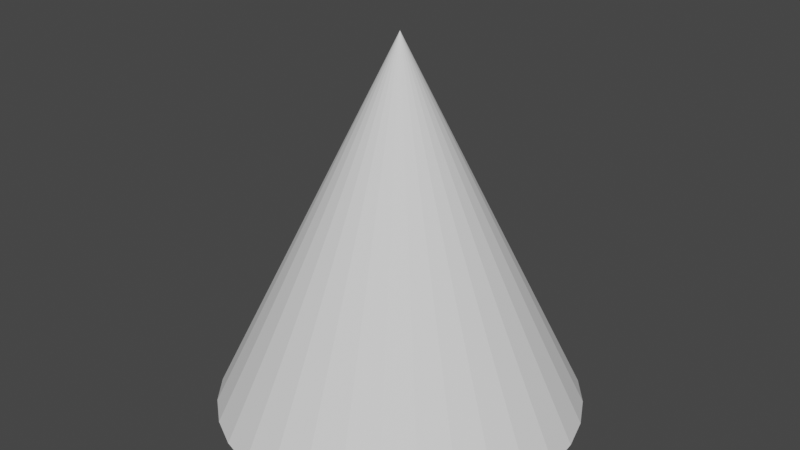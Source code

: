 # Source: Normal_Spike.blend  (saved by Blender 4.2.66; exported with 4.5.12 LTS)
import bpy
from mathutils import Matrix  # noqa: F401  (used for matrix-valued properties, if any)

bpy.ops.wm.read_factory_settings(use_empty=True)
scene = bpy.context.scene
scene.name = 'Scene'

# ---- world
world_world = bpy.data.worlds.new('World'); scene.world = world_world
world_world.use_nodes = True; world_world.node_tree.nodes.clear()
_N = world_world.node_tree.nodes; _L = world_world.node_tree.links
n0 = _N.new('ShaderNodeOutputWorld'); n0.name = 'World Output'; n0.location = (300, 300)
n1 = _N.new('ShaderNodeBackground'); n1.name = 'Background'; n1.location = (10, 300)
n1.inputs[0].default_value = (0.05088, 0.05088, 0.05088, 1.0)
_L.new(n1.outputs[0], n0.inputs[0])
n0.is_active_output = True
world_world.color = (0.05088, 0.05088, 0.05088)
world_world.use_sun_shadow = False
world_world.sun_shadow_jitter_overblur = 0.0

# ---- meshes
me_normal_spike = bpy.data.meshes.new('Normal Spike')
me_normal_spike.from_pydata([(4.441e-16, -1.05, -1.0), (0.1951, -1.05, -0.9808), (0.3827, -1.05, -0.9239), (0.5556, -1.05, -0.8315), (0.7071, -1.05, -0.7071), (0.8315, -1.05, -0.5556), (0.9239, -1.05, -0.3827), (0.9808, -1.05, -0.1951), (1.0, -1.05, 1.055e-08), (0.9808, -1.05, 0.1951), (0.9239, -1.05, 0.3827), (0.8315, -1.05, 0.5556), (0.7071, -1.05, 0.7071), (0.5556, -1.05, 0.8315), (0.3827, -1.05, 0.9239), (0.1951, -1.05, 0.9808), (-8.742e-08, -1.05, 1.0), (-0.1951, -1.05, 0.9808), (-0.3827, -1.05, 0.9239), (-0.5556, -1.05, 0.8315), (-0.7071, -1.05, 0.7071), (-0.8315, -1.05, 0.5556), (-0.9239, -1.05, 0.3827), (-0.9808, -1.05, 0.1951), (-1.0, -1.05, 1.055e-08), (-0.9808, -1.05, -0.1951), (-0.9239, -1.05, -0.3827), (-0.8315, -1.05, -0.5556), (-0.7071, -1.05, -0.7071), (-0.5556, -1.05, -0.8315), (-0.3827, -1.05, -0.9239), (-0.1951, -1.05, -0.9808), (4.441e-16, 1.0, 0.0)], [], [(0, 32, 1), (1, 32, 2), (2, 32, 3), (3, 32, 4), (4, 32, 5), (5, 32, 6), (6, 32, 7), (7, 32, 8), (8, 32, 9), (9, 32, 10), (10, 32, 11), (11, 32, 12), (12, 32, 13), (13, 32, 14), (14, 32, 15), (15, 32, 16), (16, 32, 17), (17, 32, 18), (18, 32, 19), (19, 32, 20), (20, 32, 21), (21, 32, 22), (22, 32, 23), (23, 32, 24), (24, 32, 25), (25, 32, 26), (26, 32, 27), (27, 32, 28), (28, 32, 29), (29, 32, 30), (30, 32, 31), (31, 32, 0), (0, 1, 2, 3, 4, 5, 6, 7, 8, 9, 10, 11, 12, 13, 14, 15, 16, 17, 18, 19, 20, 21, 22, 23, 24, 25, 26, 27, 28, 29, 30, 31)])
_uv = me_normal_spike.uv_layers.new(name='UVMap')
_uv.uv.foreach_set('vector', [0.25, 0.49, 0.25, 0.25, 0.2968, 0.4854, 0.2968, 0.4854, 0.25, 0.25, 0.3418, 0.4717, 0.3418, 0.4717, 0.25, 0.25, 0.3833, 0.4496, 0.3833, 0.4496, 0.25, 0.25, 0.4197, 0.4197, 0.4197, 0.4197, 0.25, 0.25, 0.4496, 0.3833, 0.4496, 0.3833, 0.25, 0.25, 0.4717, 0.3418, 0.4717, 0.3418, 0.25, 0.25, 0.4854, 0.2968, 0.4854, 0.2968, 0.25, 0.25, 0.49, 0.25, 0.49, 0.25, 0.25, 0.25, 0.4854, 0.2032, 0.4854, 0.2032, 0.25, 0.25, 0.4717, 0.1582, 0.4717, 0.1582, 0.25, 0.25, 0.4496, 0.1167, 0.4496, 0.1167, 0.25, 0.25, 0.4197, 0.08029, 0.4197, 0.08029, 0.25, 0.25, 0.3833, 0.05045, 0.3833, 0.05045, 0.25, 0.25, 0.3418, 0.02827, 0.3418, 0.02827, 0.25, 0.25, 0.2968, 0.01461, 0.2968, 0.01461, 0.25, 0.25, 0.25, 0.01, 0.25, 0.01, 0.25, 0.25, 0.2032, 0.01461, 0.2032, 0.01461, 0.25, 0.25, 0.1582, 0.02827, 0.1582, 0.02827, 0.25, 0.25, 0.1167, 0.05045, 0.1167, 0.05045, 0.25, 0.25, 0.08029, 0.08029, 0.08029, 0.08029, 0.25, 0.25, 0.05045, 0.1167, 0.05045, 0.1167, 0.25, 0.25, 0.02827, 0.1582, 0.02827, 0.1582, 0.25, 0.25, 0.01461, 0.2032, 0.01461, 0.2032, 0.25, 0.25, 0.01, 0.25, 0.01, 0.25, 0.25, 0.25, 0.01461, 0.2968, 0.01461, 0.2968, 0.25, 0.25, 0.02827, 0.3418, 0.02827, 0.3418, 0.25, 0.25, 0.05045, 0.3833, 0.05045, 0.3833, 0.25, 0.25, 0.08029, 0.4197, 0.08029, 0.4197, 0.25, 0.25, 0.1167, 0.4496, 0.1167, 0.4496, 0.25, 0.25, 0.1582, 0.4717, 0.1582, 0.4717, 0.25, 0.25, 0.2032, 0.4854, 0.2032, 0.4854, 0.25, 0.25, 0.25, 0.49, 0.25, 0.49, 0.2968, 0.4854, 0.3418, 0.4717, 0.3833, 0.4496, 0.4197, 0.4197, 0.4496, 0.3833, 0.4717, 0.3418, 0.4854, 0.2968, 0.49, 0.25, 0.4854, 0.2032, 0.4717, 0.1582, 0.4496, 0.1167, 0.4197, 0.08029, 0.3833, 0.05045, 0.3418, 0.02827, 0.2968, 0.01461, 0.25, 0.01, 0.2032, 0.01461, 0.1582, 0.02827, 0.1167, 0.05045, 0.08029, 0.08029, 0.05045, 0.1167, 0.02827, 0.1582, 0.01461, 0.2032, 0.01, 0.25, 0.01461, 0.2968, 0.02827, 0.3418, 0.05045, 0.3833, 0.08029, 0.4197, 0.1167, 0.4496, 0.1582, 0.4717, 0.2032, 0.4854])
me_normal_spike.materials.append(None)
me_normal_spike.use_remesh_fix_poles = True
me_normal_spike.use_remesh_preserve_attributes = False
me_normal_spike.update()

# ---- objects
ob_normal_spike = bpy.data.objects.new('Normal Spike', me_normal_spike)

# ---- transforms, parenting, visibility, modifiers, constraints
ob_normal_spike.location = (0.0, 0.0, 0.0)
ob_normal_spike.rotation_euler = (1.571, 0.0, 0.0)
ob_normal_spike.lineart.crease_threshold = 0.0

# ---- collection membership
scene.collection.objects.link(ob_normal_spike)

# ---- scene / render settings (as saved in the file)
scene.frame_start = 1; scene.frame_end = 250; scene.frame_set(1)
scene.render.engine = 'BLENDER_EEVEE_NEXT'
scene.cycles.use_denoising = False
scene.cycles.samples = 128
scene.cycles.sampling_pattern = 'TABULATED_SOBOL'
scene.cycles.use_adaptive_sampling = False
scene.cycles.use_light_tree = False
scene.view_settings.view_transform = 'Filmic'
bpy.context.view_layer.update()

# ---- added for rendering (the .blend has no active camera and no usable light): camera, sun
cam_auto = bpy.data.cameras.new('AutoCamera')
cam_auto.lens = 50.0
cam_auto.sensor_width = 36.0
cam_auto.clip_end = 1000.0
ob_auto_camera = bpy.data.objects.new('AutoCamera', cam_auto)
scene.collection.objects.link(ob_auto_camera)
ob_auto_camera.location = (3.232, -3.8784, 2.5606)
ob_auto_camera.rotation_euler = (1.09748, -7.21219e-08, 0.694738)
scene.camera = ob_auto_camera
light_auto_sun = bpy.data.lights.new('AutoSun', 'SUN')
light_auto_sun.energy = 3.0
light_auto_sun.angle = 0.0523599
ob_auto_sun = bpy.data.objects.new('AutoSun', light_auto_sun)
scene.collection.objects.link(ob_auto_sun)
ob_auto_sun.rotation_euler = (0.872665, 0.174533, 0.523599)
bpy.context.view_layer.update()
